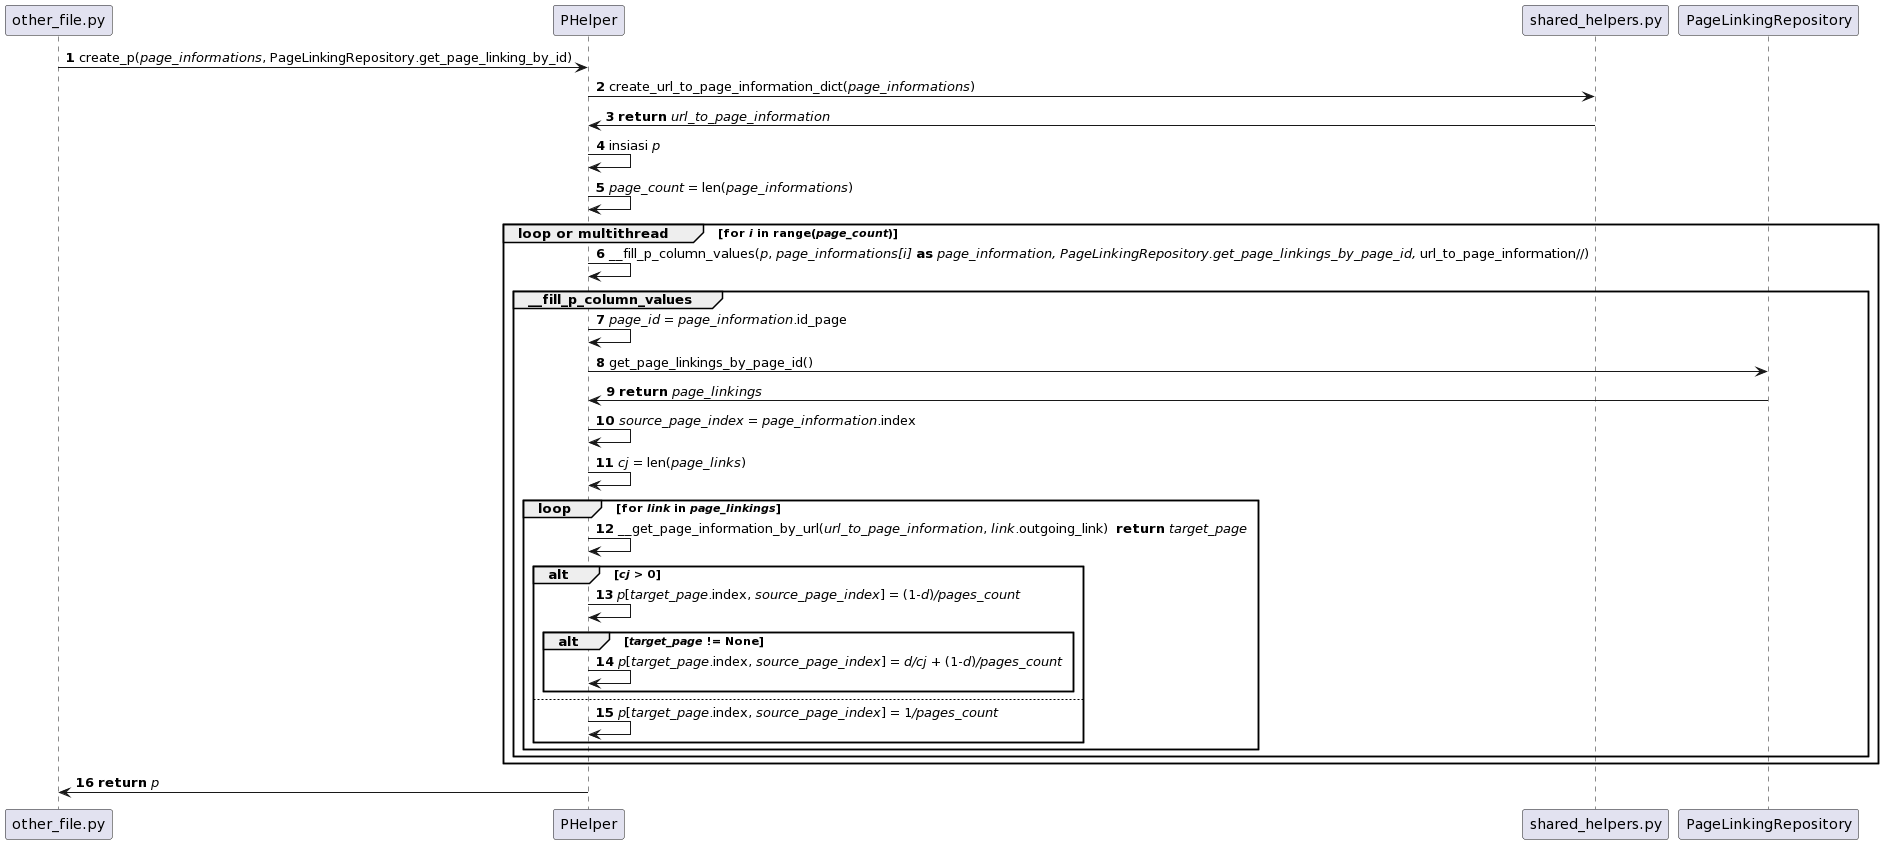

The diagram above was rendered by PlantUML. Its source (embedded in the PNG):
@startuml
autonumber
other_file.py -> PHelper : create_p(//page_informations//, PageLinkingRepository.get_page_linking_by_id)
PHelper -> shared_helpers.py : create_url_to_page_information_dict(//page_informations//)
shared_helpers.py -> PHelper : **return** //url_to_page_information//
PHelper -> PHelper : insiasi //p//
PHelper -> PHelper : //page_count// = len(//page_informations//)

group loop or multithread [for //i// in range(//page_count//)]

PHelper -> PHelper : __fill_p_column_values(//p//, //page_informations[i]// **as** //page_information, PageLinkingRepository.get_page_linkings_by_page_id, //url_to_page_information//)

group __fill_p_column_values

PHelper -> PHelper : //page_id// = //page_information//.id_page
PHelper -> PageLinkingRepository : get_page_linkings_by_page_id()
PageLinkingRepository -> PHelper : **return** //page_linkings//
PHelper -> PHelper : //source_page_index// = //page_information//.index
PHelper -> PHelper : //cj// = len(//page_links//)

loop for //link// in //page_linkings//

PHelper -> PHelper : __get_page_information_by_url(//url_to_page_information//, //link//.outgoing_link)  **return** //target_page//

alt //cj// > 0

PHelper -> PHelper : //p//[//target_page//.index, //source_page_index//] = (1-//d//)///pages_count//

alt //target_page// != None

PHelper -> PHelper : //p//[//target_page//.index, //source_page_index//] = //d/////cj// + (1-//d//)///pages_count//

end

else

PHelper -> PHelper : //p//[//target_page//.index, //source_page_index//] = 1///pages_count//
end
end
end
end

PHelper -> other_file.py : **return** //p//
@enduml